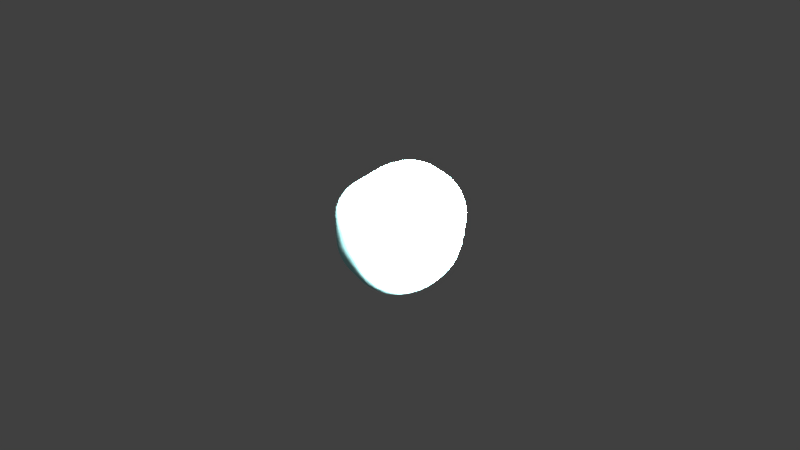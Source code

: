 # Source: blend.blend  (saved by Blender 2.77.0; exported with 4.5.12 LTS)
import bpy
from mathutils import Matrix  # noqa: F401  (used for matrix-valued properties, if any)

bpy.ops.wm.read_factory_settings(use_empty=True)
scene = bpy.context.scene
scene.name = 'Scene'

# ---- collections
col_collection_1 = bpy.data.collections.new('Collection 1'); scene.collection.children.link(col_collection_1)

# ---- materials (node trees are filled in below, after node groups)
mat_cytoplasm = bpy.data.materials.new('cytoplasm')
mat_cytoplasm.alpha_threshold = 0.0
mat_cytoplasm.use_transparent_shadow = False
mat_cytoplasm.diffuse_color = (0.5, 1.0, 1.0, 1.0)
mat_cytoplasm.roughness = 0.5
mat_core = bpy.data.materials.new('core')
mat_core.alpha_threshold = 0.0
mat_core.use_transparent_shadow = False
mat_core.diffuse_color = (0.0001548, 0.0, 1.0, 1.0)
mat_core.roughness = 0.5

# ---- material node trees

# ---- world
world_world = bpy.data.worlds.new('World'); scene.world = world_world
world_world.color = (0.05088, 0.05088, 0.05088)
world_world.use_sun_shadow = False
world_world.sun_shadow_jitter_overblur = 0.0
world_world.cycles.sampling_method = 'MANUAL'

# ---- lights
light_lamp = bpy.data.lights.new('Lamp', 'POINT')
light_lamp.transmission_factor = 0.0
light_lamp.cutoff_distance = 30.0
light_lamp.energy = 100.0
light_lamp.shadow_buffer_clip_start = 1.001
light_lamp.shadow_soft_size = 0.1
light_lamp.shadow_maximum_resolution = 0.006
light_lamp.use_absolute_resolution = True

# ---- meshes
me_cell = bpy.data.meshes.new('cell')
me_cell.from_pydata([(0.0, 0.0, -0.007724), (0.005789, -0.004206, -0.003578), (-0.002211, -0.006805, -0.003578), (-0.007155, 0.0, -0.003578), (-0.002193, 0.006749, -0.003548), (0.005789, 0.004206, -0.003578), (0.002211, -0.006805, 0.003578), (-0.005789, -0.004206, 0.003578), (-0.005789, 0.004206, 0.003578), (0.002211, 0.006805, 0.003578), (0.007155, 0.0, 0.003578), (0.0, 0.0, 0.008), (-0.0013, -0.004, -0.006805), (0.003403, -0.002472, -0.006805), (0.002103, -0.006472, -0.004206), (0.006805, 0.0, -0.004206), (0.003403, 0.002472, -0.006805), (-0.004206, 0.0, -0.006805), (-0.005506, -0.004, -0.004206), (-0.0013, 0.004, -0.006805), (-0.005506, 0.004, -0.004206), (0.00219, 0.006745, -0.004383), (0.007778, -0.002522, -1.341e-07), (0.007608, 0.002472, 0.0), (0.0, -0.008, 0.0), (0.004962, -0.006829, 6.939e-18), (-0.008061, -0.002633, -3.576e-07), (-0.004852, -0.006692, 2.384e-07), (-0.004702, 0.006472, 0.0), (-0.008038, 0.002612, 0.0), (0.004702, 0.006472, 0.0), (0.0, 0.008, 0.0), (0.005287, -0.003854, 0.004031), (-0.002103, -0.006472, 0.004206), (-0.006805, 0.0, 0.004206), (-0.002103, 0.006472, 0.004206), (0.005506, 0.004, 0.004206), (0.001364, -0.004199, 0.007144), (0.004002, -8.166e-06, 0.006484), (-0.003574, -0.002586, 0.007129), (-0.003403, 0.002472, 0.006805), (0.0013, 0.004, 0.006805), (-0.0008388, -0.0006066, -0.02025), (0.01565, -0.0112, -0.009497), (-0.005528, -0.01701, -0.008944), (-0.01631, -1.748e-05, -0.008232), (-0.003956, 0.01333, -0.00716), (0.01447, 0.01051, -0.008944), (0.006024, -0.01854, 0.009747), (-0.01617, -0.01156, 0.009991), (-0.01447, 0.01051, 0.008944), (0.005528, 0.01701, 0.008944), (0.01789, 0.0, 0.008944), (-4.706e-05, -0.0001193, 0.02166), (-0.003249, -0.01, -0.01701), (0.00898, -0.006594, -0.01796), (0.006148, -0.01921, -0.01228), (0.01744, 1.189e-05, -0.01075), (0.008506, 0.00618, -0.01701), (-0.01051, 0.0, -0.01701), (-0.01523, -0.01107, -0.01164), (-0.00373, 0.01106, -0.01634), (-0.01494, 0.01113, -0.0115), (0.005958, 0.01834, -0.01192), (0.01902, -0.00618, 0.0), (0.01902, 0.00618, 0.0), (0.0, -0.02, 0.0), (0.01176, -0.01618, 0.0), (-0.01902, -0.00618, 0.0), (-0.01176, -0.01618, 0.0), (-0.01176, 0.01618, 0.0), (-0.01902, 0.00618, 0.0), (0.01176, 0.01618, 0.0), (0.0, 0.02, 0.0), (0.01376, -0.01, 0.01051), (-0.005257, -0.01618, 0.01051), (-0.01534, -5.245e-06, 0.00946), (-0.006041, 0.01863, 0.01207), (0.01671, 0.01206, 0.01261), (0.003249, -0.01, 0.01701), (0.01051, 0.0, 0.01701), (-0.008506, -0.00618, 0.01701), (-0.007568, 0.008229, 0.01701), (0.003622, 0.01101, 0.01899)], [], [(0, 13, 12), (1, 13, 15), (0, 12, 17), (0, 17, 19), (0, 19, 16), (1, 15, 22), (2, 14, 24), (3, 18, 26), (4, 20, 28), (5, 21, 30), (1, 22, 25), (2, 24, 27), (3, 26, 29), (4, 28, 31), (5, 30, 23), (6, 32, 37), (7, 33, 39), (8, 34, 40), (9, 35, 41), (10, 36, 38), (38, 41, 11), (38, 36, 41), (36, 9, 41), (41, 40, 11), (41, 35, 40), (35, 8, 40), (40, 39, 11), (40, 34, 39), (34, 7, 39), (39, 37, 11), (39, 33, 37), (33, 6, 37), (37, 38, 11), (37, 32, 38), (32, 10, 38), (23, 36, 10), (23, 30, 36), (30, 9, 36), (31, 35, 9), (31, 28, 35), (28, 8, 35), (29, 34, 8), (29, 26, 34), (26, 7, 34), (27, 33, 7), (27, 24, 33), (24, 6, 33), (25, 32, 6), (25, 22, 32), (22, 10, 32), (30, 31, 9), (30, 21, 31), (21, 4, 31), (28, 29, 8), (28, 20, 29), (20, 3, 29), (26, 27, 7), (26, 18, 27), (18, 2, 27), (24, 25, 6), (24, 14, 25), (14, 1, 25), (22, 23, 10), (22, 15, 23), (15, 5, 23), (16, 21, 5), (16, 19, 21), (19, 4, 21), (19, 20, 4), (19, 17, 20), (17, 3, 20), (17, 18, 3), (17, 12, 18), (12, 2, 18), (15, 16, 5), (15, 13, 16), (13, 0, 16), (12, 14, 2), (12, 13, 14), (13, 1, 14), (42, 55, 54), (43, 55, 57), (42, 54, 59), (42, 59, 61), (42, 61, 58), (43, 57, 64), (44, 56, 66), (45, 60, 68), (46, 62, 70), (47, 63, 72), (43, 64, 67), (44, 66, 69), (45, 68, 71), (46, 70, 73), (47, 72, 65), (48, 74, 79), (49, 75, 81), (50, 76, 82), (51, 77, 83), (52, 78, 80), (80, 83, 53), (80, 78, 83), (78, 51, 83), (83, 82, 53), (83, 77, 82), (77, 50, 82), (82, 81, 53), (82, 76, 81), (76, 49, 81), (81, 79, 53), (81, 75, 79), (75, 48, 79), (79, 80, 53), (79, 74, 80), (74, 52, 80), (65, 78, 52), (65, 72, 78), (72, 51, 78), (73, 77, 51), (73, 70, 77), (70, 50, 77), (71, 76, 50), (71, 68, 76), (68, 49, 76), (69, 75, 49), (69, 66, 75), (66, 48, 75), (67, 74, 48), (67, 64, 74), (64, 52, 74), (72, 73, 51), (72, 63, 73), (63, 46, 73), (70, 71, 50), (70, 62, 71), (62, 45, 71), (68, 69, 49), (68, 60, 69), (60, 44, 69), (66, 67, 48), (66, 56, 67), (56, 43, 67), (64, 65, 52), (64, 57, 65), (57, 47, 65), (58, 63, 47), (58, 61, 63), (61, 46, 63), (61, 62, 46), (61, 59, 62), (59, 45, 62), (59, 60, 45), (59, 54, 60), (54, 44, 60), (57, 58, 47), (57, 55, 58), (55, 42, 58), (54, 56, 44), (54, 55, 56), (55, 43, 56)])
me_cell.polygons.foreach_set('use_smooth', [0, 0, 0, 0, 0, 0, 0, 0, 0, 0, 0, 0, 0, 0, 0, 0, 0, 0, 0, 0, 0, 0, 0, 0, 0, 0, 0, 0, 0, 0, 0, 0, 0, 0, 0, 0, 0, 0, 0, 0, 0, 0, 0, 0, 0, 0, 0, 0, 0, 0, 0, 0, 0, 0, 0, 0, 0, 0, 0, 0, 0, 0, 0, 0, 0, 0, 0, 0, 0, 0, 0, 0, 0, 0, 0, 0, 0, 0, 0, 0, 1, 1, 1, 1, 1, 1, 1, 1, 1, 1, 1, 1, 1, 1, 1, 1, 1, 1, 1, 1, 1, 1, 1, 1, 1, 1, 1, 1, 1, 1, 1, 1, 1, 1, 1, 1, 1, 1, 1, 1, 1, 1, 1, 1, 1, 1, 1, 1, 1, 1, 1, 1, 1, 1, 1, 1, 1, 1, 1, 1, 1, 1, 1, 1, 1, 1, 1, 1, 1, 1, 1, 1, 1, 1, 1, 1, 1, 1, 1, 1])
me_cell.polygons.foreach_set('material_index', [1, 1, 1, 1, 1, 1, 1, 1, 1, 1, 1, 1, 1, 1, 1, 1, 1, 1, 1, 1, 1, 1, 1, 1, 1, 1, 1, 1, 1, 1, 1, 1, 1, 1, 1, 1, 1, 1, 1, 1, 1, 1, 1, 1, 1, 1, 1, 1, 1, 1, 1, 1, 1, 1, 1, 1, 1, 1, 1, 1, 1, 1, 1, 1, 1, 1, 1, 1, 1, 1, 1, 1, 1, 1, 1, 1, 1, 1, 1, 1, 0, 0, 0, 0, 0, 0, 0, 0, 0, 0, 0, 0, 0, 0, 0, 0, 0, 0, 0, 0, 0, 0, 0, 0, 0, 0, 0, 0, 0, 0, 0, 0, 0, 0, 0, 0, 0, 0, 0, 0, 0, 0, 0, 0, 0, 0, 0, 0, 0, 0, 0, 0, 0, 0, 0, 0, 0, 0, 0, 0, 0, 0, 0, 0, 0, 0, 0, 0, 0, 0, 0, 0, 0, 0, 0, 0, 0, 0, 0, 0])
me_cell.materials.append(mat_cytoplasm)
me_cell.materials.append(mat_core)
me_cell.use_remesh_preserve_volume = False
me_cell.use_remesh_preserve_attributes = False
me_cell.use_mirror_vertex_groups = False
me_cell.update()

# ---- objects
ob_cell = bpy.data.objects.new('cell', me_cell)
ob_lamp = bpy.data.objects.new('Lamp', light_lamp)

# ---- transforms, parenting, visibility, modifiers, constraints
ob_cell.location = (0.0, 0.0, 0.0)
ob_cell.lineart.crease_threshold = 0.0
_m = ob_cell.modifiers.new('Subsurf', 'SUBSURF')
_m.uv_smooth = 'PRESERVE_CORNERS'
_m.quality = 2
_m.show_only_control_edges = False
ob_lamp.location = (0.05695, 0.01598, 0.05721)
ob_lamp.lock_rotations_4d = False
ob_lamp.empty_display_type = 'ARROWS'
ob_lamp.color = (0.0, 0.0, 0.0, 0.0)
ob_lamp.lineart.crease_threshold = 0.0

# ---- collection membership
col_collection_1.objects.link(ob_cell)
col_collection_1.objects.link(ob_lamp)

# ---- scene / render settings (as saved in the file)
scene.frame_start = 1; scene.frame_end = 250; scene.frame_set(1)
scene.render.engine = 'BLENDER_EEVEE_NEXT'
scene.render.resolution_percentage = 50
scene.render.dither_intensity = 0.0
scene.cycles.use_denoising = False
scene.cycles.samples = 128
scene.cycles.sampling_pattern = 'TABULATED_SOBOL'
scene.cycles.light_sampling_threshold = 0.0
scene.cycles.use_adaptive_sampling = False
scene.cycles.use_light_tree = False
scene.cycles.blur_glossy = 0.0
scene.cycles.sample_clamp_indirect = 0.0
scene.view_settings.view_transform = 'Standard'
bpy.context.view_layer.update()

# ---- added for rendering (the .blend has no active camera): camera
cam_auto = bpy.data.cameras.new('AutoCamera')
cam_auto.lens = 50.0
cam_auto.sensor_width = 36.0
cam_auto.clip_end = 1000.0
ob_auto_camera = bpy.data.objects.new('AutoCamera', cam_auto)
scene.collection.objects.link(ob_auto_camera)
ob_auto_camera.location = (0.185045, -0.222054, 0.148737)
ob_auto_camera.rotation_euler = (1.09748, -7.21219e-08, 0.694738)
scene.camera = ob_auto_camera
bpy.context.view_layer.update()
